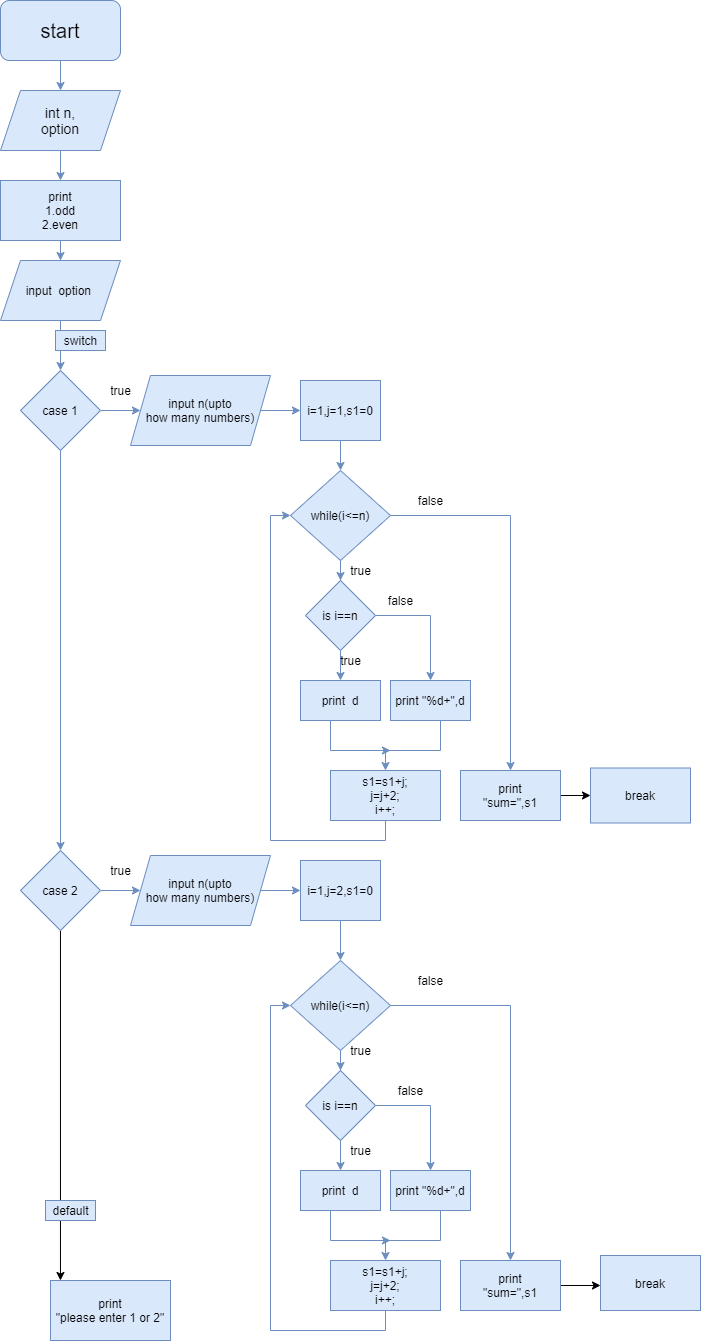

The diagram above was exported from draw.io. Its source (the exported page's mxGraphModel, read from the mxfile embedded in the PNG):
<mxGraphModel dx="868" dy="565" grid="1" gridSize="10" guides="1" tooltips="1" connect="1" arrows="1" fold="1" page="1" pageScale="1" pageWidth="850" pageHeight="1100" math="0" shadow="0">
  <root>
    <mxCell id="0" />
    <mxCell id="1" parent="0" />
    <mxCell id="JmOIWyavVPC1cN8AppzS-2" style="edgeStyle=orthogonalEdgeStyle;rounded=0;orthogonalLoop=1;jettySize=auto;html=1;fillColor=#dae8fc;strokeColor=#6c8ebf;" edge="1" parent="1" source="JmOIWyavVPC1cN8AppzS-1" target="JmOIWyavVPC1cN8AppzS-3">
      <mxGeometry relative="1" as="geometry">
        <mxPoint x="140" y="130" as="targetPoint" />
      </mxGeometry>
    </mxCell>
    <mxCell id="JmOIWyavVPC1cN8AppzS-1" value="start" style="rounded=1;whiteSpace=wrap;html=1;fontSize=20;fillColor=#dae8fc;strokeColor=#6c8ebf;" vertex="1" parent="1">
      <mxGeometry x="80" y="30" width="120" height="60" as="geometry" />
    </mxCell>
    <mxCell id="JmOIWyavVPC1cN8AppzS-4" style="edgeStyle=orthogonalEdgeStyle;rounded=0;orthogonalLoop=1;jettySize=auto;html=1;fillColor=#dae8fc;strokeColor=#6c8ebf;" edge="1" parent="1" source="JmOIWyavVPC1cN8AppzS-3" target="JmOIWyavVPC1cN8AppzS-5">
      <mxGeometry relative="1" as="geometry">
        <mxPoint x="140" y="210" as="targetPoint" />
      </mxGeometry>
    </mxCell>
    <mxCell id="JmOIWyavVPC1cN8AppzS-3" value="&lt;font style=&quot;font-size: 14px&quot;&gt;int n,&lt;br&gt;option&lt;br&gt;&lt;/font&gt;" style="shape=parallelogram;perimeter=parallelogramPerimeter;whiteSpace=wrap;html=1;fixedSize=1;fillColor=#dae8fc;strokeColor=#6c8ebf;" vertex="1" parent="1">
      <mxGeometry x="80" y="120" width="120" height="60" as="geometry" />
    </mxCell>
    <mxCell id="JmOIWyavVPC1cN8AppzS-6" style="edgeStyle=orthogonalEdgeStyle;rounded=0;orthogonalLoop=1;jettySize=auto;html=1;fillColor=#dae8fc;strokeColor=#6c8ebf;" edge="1" parent="1" source="JmOIWyavVPC1cN8AppzS-5" target="JmOIWyavVPC1cN8AppzS-8">
      <mxGeometry relative="1" as="geometry">
        <mxPoint x="140" y="300" as="targetPoint" />
      </mxGeometry>
    </mxCell>
    <mxCell id="JmOIWyavVPC1cN8AppzS-5" value="print&lt;br&gt;1.odd&lt;br&gt;2.even" style="rounded=0;whiteSpace=wrap;html=1;fillColor=#dae8fc;strokeColor=#6c8ebf;" vertex="1" parent="1">
      <mxGeometry x="80" y="210" width="120" height="60" as="geometry" />
    </mxCell>
    <mxCell id="JmOIWyavVPC1cN8AppzS-9" style="edgeStyle=orthogonalEdgeStyle;rounded=0;orthogonalLoop=1;jettySize=auto;html=1;fillColor=#dae8fc;strokeColor=#6c8ebf;" edge="1" parent="1" source="JmOIWyavVPC1cN8AppzS-8" target="JmOIWyavVPC1cN8AppzS-10">
      <mxGeometry relative="1" as="geometry">
        <mxPoint x="140" y="380" as="targetPoint" />
      </mxGeometry>
    </mxCell>
    <mxCell id="JmOIWyavVPC1cN8AppzS-8" value="input&amp;nbsp; option&amp;nbsp;" style="shape=parallelogram;perimeter=parallelogramPerimeter;whiteSpace=wrap;html=1;fixedSize=1;fillColor=#dae8fc;strokeColor=#6c8ebf;" vertex="1" parent="1">
      <mxGeometry x="80" y="290" width="120" height="60" as="geometry" />
    </mxCell>
    <mxCell id="JmOIWyavVPC1cN8AppzS-12" style="edgeStyle=orthogonalEdgeStyle;rounded=0;orthogonalLoop=1;jettySize=auto;html=1;fillColor=#dae8fc;strokeColor=#6c8ebf;" edge="1" parent="1" source="JmOIWyavVPC1cN8AppzS-10" target="JmOIWyavVPC1cN8AppzS-22">
      <mxGeometry relative="1" as="geometry">
        <mxPoint x="210" y="440" as="targetPoint" />
      </mxGeometry>
    </mxCell>
    <mxCell id="JmOIWyavVPC1cN8AppzS-14" style="edgeStyle=orthogonalEdgeStyle;rounded=0;orthogonalLoop=1;jettySize=auto;html=1;fillColor=#dae8fc;strokeColor=#6c8ebf;" edge="1" parent="1" source="JmOIWyavVPC1cN8AppzS-10" target="JmOIWyavVPC1cN8AppzS-15">
      <mxGeometry relative="1" as="geometry">
        <mxPoint x="140" y="520" as="targetPoint" />
      </mxGeometry>
    </mxCell>
    <mxCell id="JmOIWyavVPC1cN8AppzS-10" value="case 1" style="rhombus;whiteSpace=wrap;html=1;fillColor=#dae8fc;strokeColor=#6c8ebf;" vertex="1" parent="1">
      <mxGeometry x="100" y="400" width="80" height="80" as="geometry" />
    </mxCell>
    <mxCell id="JmOIWyavVPC1cN8AppzS-11" value="switch" style="text;html=1;align=center;verticalAlign=middle;resizable=0;points=[];autosize=1;strokeColor=#6c8ebf;fillColor=#dae8fc;" vertex="1" parent="1">
      <mxGeometry x="135" y="360" width="50" height="20" as="geometry" />
    </mxCell>
    <mxCell id="JmOIWyavVPC1cN8AppzS-25" style="edgeStyle=orthogonalEdgeStyle;rounded=0;orthogonalLoop=1;jettySize=auto;html=1;entryX=0;entryY=0.5;entryDx=0;entryDy=0;fillColor=#dae8fc;strokeColor=#6c8ebf;" edge="1" parent="1" source="JmOIWyavVPC1cN8AppzS-15" target="JmOIWyavVPC1cN8AppzS-23">
      <mxGeometry relative="1" as="geometry" />
    </mxCell>
    <mxCell id="JmOIWyavVPC1cN8AppzS-73" style="edgeStyle=orthogonalEdgeStyle;rounded=0;orthogonalLoop=1;jettySize=auto;html=1;entryX=0.083;entryY=0;entryDx=0;entryDy=0;entryPerimeter=0;" edge="1" parent="1" source="JmOIWyavVPC1cN8AppzS-15" target="JmOIWyavVPC1cN8AppzS-74">
      <mxGeometry relative="1" as="geometry">
        <mxPoint x="140" y="1010" as="targetPoint" />
      </mxGeometry>
    </mxCell>
    <mxCell id="JmOIWyavVPC1cN8AppzS-15" value="case 2" style="rhombus;whiteSpace=wrap;html=1;fillColor=#dae8fc;strokeColor=#6c8ebf;" vertex="1" parent="1">
      <mxGeometry x="100" y="880" width="80" height="80" as="geometry" />
    </mxCell>
    <mxCell id="JmOIWyavVPC1cN8AppzS-26" style="edgeStyle=orthogonalEdgeStyle;rounded=0;orthogonalLoop=1;jettySize=auto;html=1;fillColor=#dae8fc;strokeColor=#6c8ebf;" edge="1" parent="1" source="JmOIWyavVPC1cN8AppzS-22" target="JmOIWyavVPC1cN8AppzS-27">
      <mxGeometry relative="1" as="geometry">
        <mxPoint x="390" y="440" as="targetPoint" />
      </mxGeometry>
    </mxCell>
    <mxCell id="JmOIWyavVPC1cN8AppzS-22" value="input n(upto&lt;br&gt;how many numbers)" style="shape=parallelogram;perimeter=parallelogramPerimeter;whiteSpace=wrap;html=1;fixedSize=1;fillColor=#dae8fc;strokeColor=#6c8ebf;" vertex="1" parent="1">
      <mxGeometry x="210" y="405" width="140" height="70" as="geometry" />
    </mxCell>
    <mxCell id="JmOIWyavVPC1cN8AppzS-30" style="edgeStyle=orthogonalEdgeStyle;rounded=0;orthogonalLoop=1;jettySize=auto;html=1;entryX=0;entryY=0.5;entryDx=0;entryDy=0;fillColor=#dae8fc;strokeColor=#6c8ebf;" edge="1" parent="1" source="JmOIWyavVPC1cN8AppzS-23" target="JmOIWyavVPC1cN8AppzS-28">
      <mxGeometry relative="1" as="geometry" />
    </mxCell>
    <mxCell id="JmOIWyavVPC1cN8AppzS-23" value="input n(upto&lt;br&gt;how many numbers)" style="shape=parallelogram;perimeter=parallelogramPerimeter;whiteSpace=wrap;html=1;fixedSize=1;fillColor=#dae8fc;strokeColor=#6c8ebf;" vertex="1" parent="1">
      <mxGeometry x="210" y="885" width="140" height="70" as="geometry" />
    </mxCell>
    <mxCell id="JmOIWyavVPC1cN8AppzS-31" style="edgeStyle=orthogonalEdgeStyle;rounded=0;orthogonalLoop=1;jettySize=auto;html=1;fillColor=#dae8fc;strokeColor=#6c8ebf;" edge="1" parent="1" source="JmOIWyavVPC1cN8AppzS-27" target="JmOIWyavVPC1cN8AppzS-32">
      <mxGeometry relative="1" as="geometry">
        <mxPoint x="420" y="500" as="targetPoint" />
      </mxGeometry>
    </mxCell>
    <mxCell id="JmOIWyavVPC1cN8AppzS-27" value="i=1,j=1,s1=0" style="rounded=0;whiteSpace=wrap;html=1;fillColor=#dae8fc;strokeColor=#6c8ebf;" vertex="1" parent="1">
      <mxGeometry x="380" y="410" width="80" height="60" as="geometry" />
    </mxCell>
    <mxCell id="JmOIWyavVPC1cN8AppzS-45" style="edgeStyle=orthogonalEdgeStyle;rounded=0;orthogonalLoop=1;jettySize=auto;html=1;fillColor=#dae8fc;strokeColor=#6c8ebf;" edge="1" parent="1" source="JmOIWyavVPC1cN8AppzS-28">
      <mxGeometry relative="1" as="geometry">
        <mxPoint x="420" y="990" as="targetPoint" />
      </mxGeometry>
    </mxCell>
    <mxCell id="JmOIWyavVPC1cN8AppzS-28" value="i=1,j=2,s1=0" style="rounded=0;whiteSpace=wrap;html=1;fillColor=#dae8fc;strokeColor=#6c8ebf;" vertex="1" parent="1">
      <mxGeometry x="380" y="890" width="80" height="60" as="geometry" />
    </mxCell>
    <mxCell id="JmOIWyavVPC1cN8AppzS-33" style="edgeStyle=orthogonalEdgeStyle;rounded=0;orthogonalLoop=1;jettySize=auto;html=1;fillColor=#dae8fc;strokeColor=#6c8ebf;" edge="1" parent="1" source="JmOIWyavVPC1cN8AppzS-32" target="JmOIWyavVPC1cN8AppzS-34">
      <mxGeometry relative="1" as="geometry">
        <mxPoint x="420" y="610" as="targetPoint" />
      </mxGeometry>
    </mxCell>
    <mxCell id="JmOIWyavVPC1cN8AppzS-43" style="edgeStyle=orthogonalEdgeStyle;rounded=0;orthogonalLoop=1;jettySize=auto;html=1;fillColor=#dae8fc;strokeColor=#6c8ebf;" edge="1" parent="1" source="JmOIWyavVPC1cN8AppzS-32" target="JmOIWyavVPC1cN8AppzS-44">
      <mxGeometry relative="1" as="geometry">
        <mxPoint x="560" y="610" as="targetPoint" />
        <Array as="points">
          <mxPoint x="590" y="545" />
        </Array>
      </mxGeometry>
    </mxCell>
    <mxCell id="JmOIWyavVPC1cN8AppzS-32" value="while(i&amp;lt;=n)" style="rhombus;whiteSpace=wrap;html=1;fillColor=#dae8fc;strokeColor=#6c8ebf;" vertex="1" parent="1">
      <mxGeometry x="370" y="500" width="100" height="90" as="geometry" />
    </mxCell>
    <mxCell id="JmOIWyavVPC1cN8AppzS-35" style="edgeStyle=orthogonalEdgeStyle;rounded=0;orthogonalLoop=1;jettySize=auto;html=1;fillColor=#dae8fc;strokeColor=#6c8ebf;" edge="1" parent="1" source="JmOIWyavVPC1cN8AppzS-34" target="JmOIWyavVPC1cN8AppzS-38">
      <mxGeometry relative="1" as="geometry">
        <mxPoint x="500" y="710" as="targetPoint" />
      </mxGeometry>
    </mxCell>
    <mxCell id="JmOIWyavVPC1cN8AppzS-36" style="edgeStyle=orthogonalEdgeStyle;rounded=0;orthogonalLoop=1;jettySize=auto;html=1;fillColor=#dae8fc;strokeColor=#6c8ebf;" edge="1" parent="1" source="JmOIWyavVPC1cN8AppzS-34" target="JmOIWyavVPC1cN8AppzS-37">
      <mxGeometry relative="1" as="geometry">
        <mxPoint x="420" y="710" as="targetPoint" />
      </mxGeometry>
    </mxCell>
    <mxCell id="JmOIWyavVPC1cN8AppzS-34" value="is i==n" style="rhombus;whiteSpace=wrap;html=1;fillColor=#dae8fc;strokeColor=#6c8ebf;" vertex="1" parent="1">
      <mxGeometry x="385" y="610" width="70" height="70" as="geometry" />
    </mxCell>
    <mxCell id="JmOIWyavVPC1cN8AppzS-39" style="edgeStyle=orthogonalEdgeStyle;rounded=0;orthogonalLoop=1;jettySize=auto;html=1;fillColor=#dae8fc;strokeColor=#6c8ebf;" edge="1" parent="1" source="JmOIWyavVPC1cN8AppzS-37">
      <mxGeometry relative="1" as="geometry">
        <mxPoint x="470" y="780" as="targetPoint" />
        <Array as="points">
          <mxPoint x="410" y="780" />
        </Array>
      </mxGeometry>
    </mxCell>
    <mxCell id="JmOIWyavVPC1cN8AppzS-37" value="print&amp;nbsp; d" style="rounded=0;whiteSpace=wrap;html=1;fillColor=#dae8fc;strokeColor=#6c8ebf;" vertex="1" parent="1">
      <mxGeometry x="380" y="710" width="80" height="40" as="geometry" />
    </mxCell>
    <mxCell id="JmOIWyavVPC1cN8AppzS-40" style="edgeStyle=orthogonalEdgeStyle;rounded=0;orthogonalLoop=1;jettySize=auto;html=1;fillColor=#dae8fc;strokeColor=#6c8ebf;" edge="1" parent="1" source="JmOIWyavVPC1cN8AppzS-38" target="JmOIWyavVPC1cN8AppzS-41">
      <mxGeometry relative="1" as="geometry">
        <mxPoint x="470" y="810" as="targetPoint" />
        <Array as="points">
          <mxPoint x="520" y="780" />
        </Array>
      </mxGeometry>
    </mxCell>
    <mxCell id="JmOIWyavVPC1cN8AppzS-38" value="print &quot;%d+&quot;,d" style="rounded=0;whiteSpace=wrap;html=1;fillColor=#dae8fc;strokeColor=#6c8ebf;" vertex="1" parent="1">
      <mxGeometry x="470" y="710" width="80" height="40" as="geometry" />
    </mxCell>
    <mxCell id="JmOIWyavVPC1cN8AppzS-42" style="edgeStyle=orthogonalEdgeStyle;rounded=0;orthogonalLoop=1;jettySize=auto;html=1;entryX=0;entryY=0.5;entryDx=0;entryDy=0;fillColor=#dae8fc;strokeColor=#6c8ebf;" edge="1" parent="1" source="JmOIWyavVPC1cN8AppzS-41" target="JmOIWyavVPC1cN8AppzS-32">
      <mxGeometry relative="1" as="geometry">
        <mxPoint x="300" y="550" as="targetPoint" />
        <Array as="points">
          <mxPoint x="465" y="870" />
          <mxPoint x="350" y="870" />
          <mxPoint x="350" y="545" />
        </Array>
      </mxGeometry>
    </mxCell>
    <mxCell id="JmOIWyavVPC1cN8AppzS-41" value="&lt;div&gt;s1=s1+j;&lt;/div&gt;&lt;div&gt;&lt;span&gt;&#09;&#09;&lt;/span&gt;j=j+2;&lt;/div&gt;&lt;div&gt;&lt;span&gt;&#09;&#09;&lt;/span&gt;i++;&lt;/div&gt;" style="rounded=0;whiteSpace=wrap;html=1;fillColor=#dae8fc;strokeColor=#6c8ebf;" vertex="1" parent="1">
      <mxGeometry x="410" y="800" width="110" height="50" as="geometry" />
    </mxCell>
    <mxCell id="JmOIWyavVPC1cN8AppzS-69" style="edgeStyle=orthogonalEdgeStyle;rounded=0;orthogonalLoop=1;jettySize=auto;html=1;" edge="1" parent="1" source="JmOIWyavVPC1cN8AppzS-44" target="JmOIWyavVPC1cN8AppzS-70">
      <mxGeometry relative="1" as="geometry">
        <mxPoint x="680" y="825" as="targetPoint" />
      </mxGeometry>
    </mxCell>
    <mxCell id="JmOIWyavVPC1cN8AppzS-44" value="print&lt;br&gt;&quot;sum=&quot;,s1" style="rounded=0;whiteSpace=wrap;html=1;fillColor=#dae8fc;strokeColor=#6c8ebf;" vertex="1" parent="1">
      <mxGeometry x="540" y="800" width="100" height="50" as="geometry" />
    </mxCell>
    <mxCell id="JmOIWyavVPC1cN8AppzS-46" style="edgeStyle=orthogonalEdgeStyle;rounded=0;orthogonalLoop=1;jettySize=auto;html=1;fillColor=#dae8fc;strokeColor=#6c8ebf;" edge="1" parent="1" source="JmOIWyavVPC1cN8AppzS-48" target="JmOIWyavVPC1cN8AppzS-51">
      <mxGeometry relative="1" as="geometry">
        <mxPoint x="420" y="1100" as="targetPoint" />
      </mxGeometry>
    </mxCell>
    <mxCell id="JmOIWyavVPC1cN8AppzS-47" style="edgeStyle=orthogonalEdgeStyle;rounded=0;orthogonalLoop=1;jettySize=auto;html=1;fillColor=#dae8fc;strokeColor=#6c8ebf;" edge="1" parent="1" source="JmOIWyavVPC1cN8AppzS-48" target="JmOIWyavVPC1cN8AppzS-58">
      <mxGeometry relative="1" as="geometry">
        <mxPoint x="560" y="1100" as="targetPoint" />
        <Array as="points">
          <mxPoint x="590" y="1035" />
        </Array>
      </mxGeometry>
    </mxCell>
    <mxCell id="JmOIWyavVPC1cN8AppzS-48" value="while(i&amp;lt;=n)" style="rhombus;whiteSpace=wrap;html=1;fillColor=#dae8fc;strokeColor=#6c8ebf;" vertex="1" parent="1">
      <mxGeometry x="370" y="990" width="100" height="90" as="geometry" />
    </mxCell>
    <mxCell id="JmOIWyavVPC1cN8AppzS-49" style="edgeStyle=orthogonalEdgeStyle;rounded=0;orthogonalLoop=1;jettySize=auto;html=1;fillColor=#dae8fc;strokeColor=#6c8ebf;" edge="1" parent="1" source="JmOIWyavVPC1cN8AppzS-51" target="JmOIWyavVPC1cN8AppzS-55">
      <mxGeometry relative="1" as="geometry">
        <mxPoint x="500" y="1200" as="targetPoint" />
      </mxGeometry>
    </mxCell>
    <mxCell id="JmOIWyavVPC1cN8AppzS-50" style="edgeStyle=orthogonalEdgeStyle;rounded=0;orthogonalLoop=1;jettySize=auto;html=1;fillColor=#dae8fc;strokeColor=#6c8ebf;" edge="1" parent="1" source="JmOIWyavVPC1cN8AppzS-51" target="JmOIWyavVPC1cN8AppzS-53">
      <mxGeometry relative="1" as="geometry">
        <mxPoint x="420" y="1200" as="targetPoint" />
      </mxGeometry>
    </mxCell>
    <mxCell id="JmOIWyavVPC1cN8AppzS-51" value="is i==n" style="rhombus;whiteSpace=wrap;html=1;fillColor=#dae8fc;strokeColor=#6c8ebf;" vertex="1" parent="1">
      <mxGeometry x="385" y="1100" width="70" height="70" as="geometry" />
    </mxCell>
    <mxCell id="JmOIWyavVPC1cN8AppzS-52" style="edgeStyle=orthogonalEdgeStyle;rounded=0;orthogonalLoop=1;jettySize=auto;html=1;fillColor=#dae8fc;strokeColor=#6c8ebf;" edge="1" parent="1" source="JmOIWyavVPC1cN8AppzS-53">
      <mxGeometry relative="1" as="geometry">
        <mxPoint x="470" y="1270" as="targetPoint" />
        <Array as="points">
          <mxPoint x="410" y="1270" />
        </Array>
      </mxGeometry>
    </mxCell>
    <mxCell id="JmOIWyavVPC1cN8AppzS-53" value="print&amp;nbsp; d" style="rounded=0;whiteSpace=wrap;html=1;fillColor=#dae8fc;strokeColor=#6c8ebf;" vertex="1" parent="1">
      <mxGeometry x="380" y="1200" width="80" height="40" as="geometry" />
    </mxCell>
    <mxCell id="JmOIWyavVPC1cN8AppzS-54" style="edgeStyle=orthogonalEdgeStyle;rounded=0;orthogonalLoop=1;jettySize=auto;html=1;fillColor=#dae8fc;strokeColor=#6c8ebf;" edge="1" parent="1" source="JmOIWyavVPC1cN8AppzS-55" target="JmOIWyavVPC1cN8AppzS-57">
      <mxGeometry relative="1" as="geometry">
        <mxPoint x="470" y="1300" as="targetPoint" />
        <Array as="points">
          <mxPoint x="520" y="1270" />
        </Array>
      </mxGeometry>
    </mxCell>
    <mxCell id="JmOIWyavVPC1cN8AppzS-55" value="print &quot;%d+&quot;,d" style="rounded=0;whiteSpace=wrap;html=1;fillColor=#dae8fc;strokeColor=#6c8ebf;" vertex="1" parent="1">
      <mxGeometry x="470" y="1200" width="80" height="40" as="geometry" />
    </mxCell>
    <mxCell id="JmOIWyavVPC1cN8AppzS-56" style="edgeStyle=orthogonalEdgeStyle;rounded=0;orthogonalLoop=1;jettySize=auto;html=1;entryX=0;entryY=0.5;entryDx=0;entryDy=0;fillColor=#dae8fc;strokeColor=#6c8ebf;" edge="1" parent="1" source="JmOIWyavVPC1cN8AppzS-57" target="JmOIWyavVPC1cN8AppzS-48">
      <mxGeometry relative="1" as="geometry">
        <mxPoint x="300" y="1040" as="targetPoint" />
        <Array as="points">
          <mxPoint x="465" y="1360" />
          <mxPoint x="350" y="1360" />
          <mxPoint x="350" y="1035" />
        </Array>
      </mxGeometry>
    </mxCell>
    <mxCell id="JmOIWyavVPC1cN8AppzS-57" value="&lt;div&gt;s1=s1+j;&lt;/div&gt;&lt;div&gt;&lt;span&gt;&#09;&#09;&lt;/span&gt;j=j+2;&lt;/div&gt;&lt;div&gt;&lt;span&gt;&#09;&#09;&lt;/span&gt;i++;&lt;/div&gt;" style="rounded=0;whiteSpace=wrap;html=1;fillColor=#dae8fc;strokeColor=#6c8ebf;" vertex="1" parent="1">
      <mxGeometry x="410" y="1290" width="110" height="50" as="geometry" />
    </mxCell>
    <mxCell id="JmOIWyavVPC1cN8AppzS-71" style="edgeStyle=orthogonalEdgeStyle;rounded=0;orthogonalLoop=1;jettySize=auto;html=1;" edge="1" parent="1" source="JmOIWyavVPC1cN8AppzS-58">
      <mxGeometry relative="1" as="geometry">
        <mxPoint x="680" y="1315" as="targetPoint" />
      </mxGeometry>
    </mxCell>
    <mxCell id="JmOIWyavVPC1cN8AppzS-58" value="print&lt;br&gt;&quot;sum=&quot;,s1" style="rounded=0;whiteSpace=wrap;html=1;fillColor=#dae8fc;strokeColor=#6c8ebf;" vertex="1" parent="1">
      <mxGeometry x="540" y="1290" width="100" height="50" as="geometry" />
    </mxCell>
    <mxCell id="JmOIWyavVPC1cN8AppzS-59" value="true" style="text;html=1;align=center;verticalAlign=middle;resizable=0;points=[];autosize=1;strokeColor=none;" vertex="1" parent="1">
      <mxGeometry x="180" y="410" width="40" height="20" as="geometry" />
    </mxCell>
    <mxCell id="JmOIWyavVPC1cN8AppzS-60" value="true" style="text;html=1;align=center;verticalAlign=middle;resizable=0;points=[];autosize=1;strokeColor=none;" vertex="1" parent="1">
      <mxGeometry x="420" y="590" width="40" height="20" as="geometry" />
    </mxCell>
    <mxCell id="JmOIWyavVPC1cN8AppzS-61" value="false" style="text;html=1;align=center;verticalAlign=middle;resizable=0;points=[];autosize=1;strokeColor=none;" vertex="1" parent="1">
      <mxGeometry x="460" y="620" width="40" height="20" as="geometry" />
    </mxCell>
    <mxCell id="JmOIWyavVPC1cN8AppzS-62" value="true" style="text;html=1;align=center;verticalAlign=middle;resizable=0;points=[];autosize=1;strokeColor=none;" vertex="1" parent="1">
      <mxGeometry x="410" y="680" width="40" height="20" as="geometry" />
    </mxCell>
    <mxCell id="JmOIWyavVPC1cN8AppzS-63" value="false" style="text;html=1;align=center;verticalAlign=middle;resizable=0;points=[];autosize=1;strokeColor=none;" vertex="1" parent="1">
      <mxGeometry x="490" y="520" width="40" height="20" as="geometry" />
    </mxCell>
    <mxCell id="JmOIWyavVPC1cN8AppzS-64" value="false" style="text;html=1;align=center;verticalAlign=middle;resizable=0;points=[];autosize=1;strokeColor=none;" vertex="1" parent="1">
      <mxGeometry x="490" y="1000" width="40" height="20" as="geometry" />
    </mxCell>
    <mxCell id="JmOIWyavVPC1cN8AppzS-65" value="true" style="text;html=1;align=center;verticalAlign=middle;resizable=0;points=[];autosize=1;strokeColor=none;" vertex="1" parent="1">
      <mxGeometry x="420" y="1070" width="40" height="20" as="geometry" />
    </mxCell>
    <mxCell id="JmOIWyavVPC1cN8AppzS-66" value="false" style="text;html=1;align=center;verticalAlign=middle;resizable=0;points=[];autosize=1;strokeColor=none;" vertex="1" parent="1">
      <mxGeometry x="470" y="1110" width="40" height="20" as="geometry" />
    </mxCell>
    <mxCell id="JmOIWyavVPC1cN8AppzS-67" value="true" style="text;html=1;align=center;verticalAlign=middle;resizable=0;points=[];autosize=1;strokeColor=none;" vertex="1" parent="1">
      <mxGeometry x="420" y="1170" width="40" height="20" as="geometry" />
    </mxCell>
    <mxCell id="JmOIWyavVPC1cN8AppzS-68" value="true" style="text;html=1;align=center;verticalAlign=middle;resizable=0;points=[];autosize=1;strokeColor=none;" vertex="1" parent="1">
      <mxGeometry x="180" y="890" width="40" height="20" as="geometry" />
    </mxCell>
    <mxCell id="JmOIWyavVPC1cN8AppzS-70" value="break" style="rounded=0;whiteSpace=wrap;html=1;fillColor=#dae8fc;strokeColor=#6c8ebf;" vertex="1" parent="1">
      <mxGeometry x="670" y="797.5" width="100" height="55" as="geometry" />
    </mxCell>
    <mxCell id="JmOIWyavVPC1cN8AppzS-72" value="break" style="rounded=0;whiteSpace=wrap;html=1;fillColor=#dae8fc;strokeColor=#6c8ebf;" vertex="1" parent="1">
      <mxGeometry x="680" y="1285" width="100" height="55" as="geometry" />
    </mxCell>
    <mxCell id="JmOIWyavVPC1cN8AppzS-74" value="print&lt;br&gt;&quot;please enter 1 or 2&quot;" style="rounded=0;whiteSpace=wrap;html=1;fillColor=#dae8fc;strokeColor=#6c8ebf;" vertex="1" parent="1">
      <mxGeometry x="130" y="1310" width="120" height="60" as="geometry" />
    </mxCell>
    <mxCell id="JmOIWyavVPC1cN8AppzS-75" value="default" style="text;html=1;align=center;verticalAlign=middle;resizable=0;points=[];autosize=1;strokeColor=#6c8ebf;fillColor=#dae8fc;" vertex="1" parent="1">
      <mxGeometry x="125" y="1230" width="50" height="20" as="geometry" />
    </mxCell>
  </root>
</mxGraphModel>